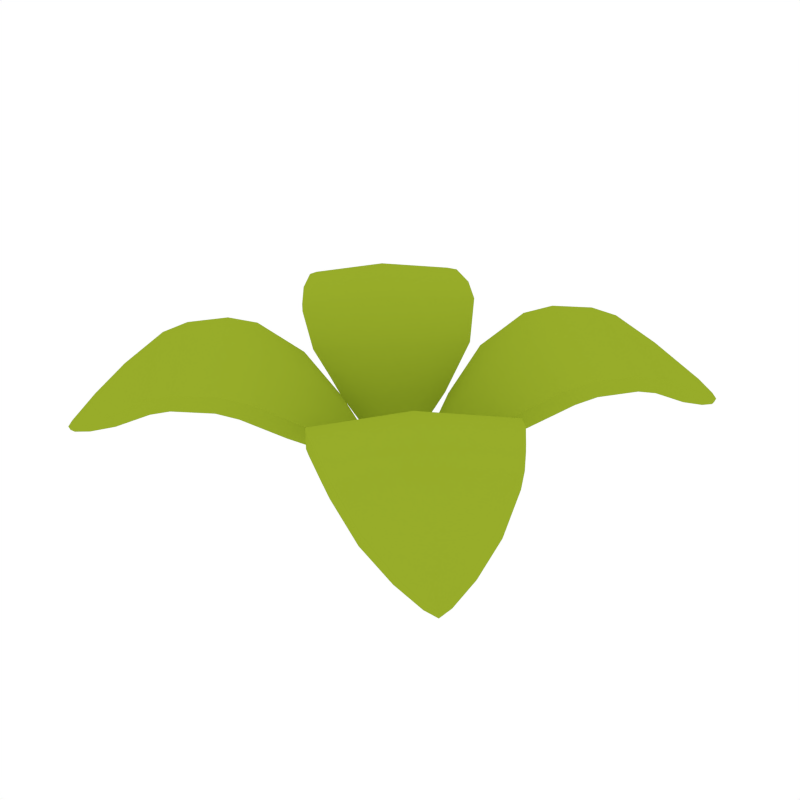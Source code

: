 # Source: Plant_Small.blend  (saved by Blender 2.79.0; exported with 4.5.12 LTS)
import bpy
from mathutils import Matrix  # noqa: F401  (used for matrix-valued properties, if any)

bpy.ops.wm.read_factory_settings(use_empty=True)
scene = bpy.context.scene
scene.name = 'Scene'

# ---- collections
col_collection_1 = bpy.data.collections.new('Collection 1'); scene.collection.children.link(col_collection_1)

# ---- materials (node trees are filled in below, after node groups)
mat_green = bpy.data.materials.new('Green')
mat_green.alpha_threshold = 0.0
mat_green.diffuse_color = (0.3129, 0.4109, 0.02278, 1.0)
mat_green.roughness = 0.5

# ---- node groups
ng_auto_smooth = bpy.data.node_groups.new('Auto Smooth', 'GeometryNodeTree')
_s = ng_auto_smooth.interface.new_socket(name='Geometry', in_out='OUTPUT', socket_type='NodeSocketGeometry')
_s = ng_auto_smooth.interface.new_socket(name='Geometry', in_out='INPUT', socket_type='NodeSocketGeometry')
_s = ng_auto_smooth.interface.new_socket(name='Angle', in_out='INPUT', socket_type='NodeSocketFloat')
_s.subtype = 'ANGLE'
_s.min_value = 0.0
_s.max_value = 3.142
ng_auto_smooth.is_modifier = True
_N = ng_auto_smooth.nodes; _L = ng_auto_smooth.links
n0 = _N.new('NodeGroupOutput'); n0.name = 'Group Output'; n0.location = (480, -100)
n1 = _N.new('NodeGroupInput'); n1.name = 'Group Input'; n1.location = (-420, -300)
n2 = _N.new('NodeGroupInput'); n2.name = 'Group Input.001'; n2.location = (-60, -100)
n3 = _N.new('GeometryNodeSetShadeSmooth'); n3.name = 'Set Shade Smooth'; n3.location = (120, -100)
n3.domain = 'EDGE'
n4 = _N.new('GeometryNodeSetShadeSmooth'); n4.name = 'Set Shade Smooth.001'; n4.location = (300, -100)
n5 = _N.new('GeometryNodeInputMeshEdgeAngle'); n5.name = 'Edge Angle'; n5.location = (-420, -220)
n6 = _N.new('GeometryNodeInputEdgeSmooth'); n6.name = 'Is Edge Smooth'; n6.location = (-60, -160)
n7 = _N.new('GeometryNodeInputShadeSmooth'); n7.name = 'Is Face Smooth'; n7.location = (-240, -340)
n8 = _N.new('FunctionNodeBooleanMath'); n8.name = 'Boolean Math'; n8.location = (-60, -220)
n9 = _N.new('FunctionNodeCompare'); n9.name = 'Compare'; n9.location = (-240, -180)
n9.operation = 'LESS_EQUAL'
_L.new(n5.outputs[0], n9.inputs[0])
_L.new(n4.outputs[0], n0.inputs[0])
_L.new(n1.outputs[1], n9.inputs[1])
_L.new(n9.outputs[0], n8.inputs[0])
_L.new(n7.outputs[0], n8.inputs[1])
_L.new(n2.outputs[0], n3.inputs[0])
_L.new(n6.outputs[0], n3.inputs[1])
_L.new(n3.outputs[0], n4.inputs[0])
_L.new(n8.outputs[0], n3.inputs[2])
n0.is_active_output = True

# ---- material node trees

# ---- world
world_world = bpy.data.worlds.new('World'); scene.world = world_world
world_world.color = (1.0, 1.0, 1.0)
world_world.use_sun_shadow = False
world_world.sun_shadow_jitter_overblur = 0.0
world_world.cycles.sampling_method = 'NONE'
world_world.cycles.sample_map_resolution = 256

# ---- meshes
me_cube_265 = bpy.data.meshes.new('Cube.265')
me_cube_265.from_pydata([(-0.123, -0.118, 0.07864), (-0.1724, 0.0007732, 0.09482), (-0.07339, -0.06833, 0.1025), (-0.0291, -0.1922, 0.08289), (-0.3642, -0.3656, 0.2674), (-0.38, -0.09171, 0.2189), (-0.2032, -0.2046, 0.2659), (-0.2424, -0.2438, 0.2055), (-0.07068, -0.3618, 0.2491), (-0.4161, -0.5162, 0.1533), (-0.3584, -0.3598, 0.2016), (-0.2448, -0.4821, 0.2509), (-0.4778, -0.2433, 0.2181), (-0.4988, -0.5002, 0.1032), (-0.5088, -0.4115, 0.1345), (-0.4685, -0.4699, 0.1628), (-0.4564, -0.4578, 0.1251), (-0.5148, -0.4175, 0.1533), (-0.5015, -0.5029, 0.1117), (-0.4807, -0.2462, 0.2509), (-0.2418, -0.4792, 0.2181), (-0.4101, -0.5102, 0.1345), (-0.09027, -0.3814, 0.2189), (-0.3604, -0.07213, 0.2491), (-0.004282, -0.1674, 0.09482), (-0.1973, -0.02405, 0.08289), (-0.06264, -0.05109, -0.001703), (-0.1831, -0.1829, 0.1505), (-0.08033, -0.01943, -0.001703), (-0.2725, -0.01434, 0.1817), (-0.03469, -0.02314, -0.001703), (-0.1252, -0.125, 0.1955), (-0.017, -0.0548, -0.001703), (-0.04346, -0.3012, 0.1592), (-0.4114, -0.4128, 0.1573), (-0.5084, -0.3365, 0.1986), (-0.4252, -0.4266, 0.2123), (-0.3282, -0.503, 0.1711), (-0.4875, -0.4889, 0.1065), (-0.5093, -0.4771, 0.1221), (-0.4939, -0.4954, 0.1266), (-0.4721, -0.5072, 0.111), (-0.06635, -0.00545, -0.001703), (-0.3014, -0.04328, 0.1592), (-0.03098, -0.06878, -0.001703), (-0.01452, -0.2723, 0.1817), (-0.5015, -0.3296, 0.1711), (-0.3351, -0.5099, 0.1986), (-0.5057, -0.4735, 0.111), (-0.4757, -0.5107, 0.1221), (-0.332, -0.3334, 0.2136), (-0.2698, -0.2713, 0.2159), (-0.4029, -0.1218, 0.2667), (-0.4539, -0.1967, 0.2659), (-0.3215, -0.3229, 0.2836), (-0.2578, -0.2593, 0.285), (-0.1259, -0.4109, 0.232), (-0.2022, -0.4597, 0.2308), (-0.4582, -0.2036, 0.2308), (-0.4094, -0.1274, 0.232), (-0.1953, -0.4553, 0.2659), (-0.1204, -0.4043, 0.2667), (0.123, -0.118, 0.07864), (0.1724, 0.0007732, 0.09482), (0.07339, -0.06833, 0.1025), (0.0291, -0.1922, 0.08289), (0.3642, -0.3656, 0.2674), (0.38, -0.09171, 0.2189), (0.2032, -0.2046, 0.2659), (0.2424, -0.2438, 0.2055), (0.07068, -0.3618, 0.2491), (0.4161, -0.5162, 0.1533), (0.3584, -0.3598, 0.2016), (0.2448, -0.4821, 0.2509), (0.4778, -0.2433, 0.2181), (0.4988, -0.5002, 0.1032), (0.5088, -0.4115, 0.1345), (0.4685, -0.4699, 0.1628), (0.4564, -0.4578, 0.1251), (0.5148, -0.4175, 0.1533), (0.5015, -0.5029, 0.1117), (0.4807, -0.2462, 0.2509), (0.2418, -0.4792, 0.2181), (0.4101, -0.5102, 0.1345), (0.09027, -0.3814, 0.2189), (0.3604, -0.07213, 0.2491), (0.004282, -0.1674, 0.09482), (0.1973, -0.02405, 0.08289), (0.06264, -0.05109, -0.001703), (0.1831, -0.1829, 0.1505), (0.08033, -0.01943, -0.001703), (0.2725, -0.01434, 0.1817), (0.03469, -0.02314, -0.001703), (0.1252, -0.125, 0.1955), (0.017, -0.0548, -0.001703), (0.04346, -0.3012, 0.1592), (0.4114, -0.4128, 0.1573), (0.5084, -0.3365, 0.1986), (0.4252, -0.4266, 0.2123), (0.3282, -0.503, 0.1711), (0.4875, -0.4889, 0.1065), (0.5093, -0.4771, 0.1221), (0.4939, -0.4954, 0.1266), (0.4721, -0.5072, 0.111), (0.06635, -0.00545, -0.001703), (0.3014, -0.04328, 0.1592), (0.03098, -0.06878, -0.001703), (0.01452, -0.2723, 0.1817), (0.5015, -0.3296, 0.1711), (0.3351, -0.5099, 0.1986), (0.5057, -0.4735, 0.111), (0.4757, -0.5107, 0.1221), (0.332, -0.3334, 0.2136), (0.2698, -0.2713, 0.2159), (0.4029, -0.1218, 0.2667), (0.4539, -0.1967, 0.2659), (0.3215, -0.3229, 0.2836), (0.2578, -0.2593, 0.285), (0.1259, -0.4109, 0.232), (0.2022, -0.4597, 0.2308), (0.4582, -0.2036, 0.2308), (0.4094, -0.1274, 0.232), (0.1953, -0.4553, 0.2659), (0.1204, -0.4043, 0.2667), (-0.123, 0.118, 0.07864), (-0.1724, -0.0007732, 0.09482), (-0.07339, 0.06833, 0.1025), (-0.0291, 0.1922, 0.08289), (-0.3642, 0.3656, 0.2674), (-0.38, 0.09171, 0.2189), (-0.2032, 0.2046, 0.2659), (-0.2424, 0.2438, 0.2055), (-0.07068, 0.3618, 0.2491), (-0.4161, 0.5162, 0.1533), (-0.3584, 0.3598, 0.2016), (-0.2448, 0.4821, 0.2509), (-0.4778, 0.2433, 0.2181), (-0.4988, 0.5002, 0.1032), (-0.5088, 0.4115, 0.1345), (-0.4685, 0.4699, 0.1628), (-0.4564, 0.4578, 0.1251), (-0.5148, 0.4175, 0.1533), (-0.5015, 0.5029, 0.1117), (-0.4807, 0.2462, 0.2509), (-0.2418, 0.4792, 0.2181), (-0.4101, 0.5102, 0.1345), (-0.09027, 0.3814, 0.2189), (-0.3604, 0.07213, 0.2491), (-0.004282, 0.1674, 0.09482), (-0.1973, 0.02405, 0.08289), (-0.06264, 0.05109, -0.001703), (-0.1831, 0.1829, 0.1505), (-0.08033, 0.01943, -0.001703), (-0.2725, 0.01434, 0.1817), (-0.03469, 0.02314, -0.001703), (-0.1252, 0.125, 0.1955), (-0.017, 0.0548, -0.001703), (-0.04346, 0.3012, 0.1592), (-0.4114, 0.4128, 0.1573), (-0.5084, 0.3365, 0.1986), (-0.4252, 0.4266, 0.2123), (-0.3282, 0.503, 0.1711), (-0.4875, 0.4889, 0.1065), (-0.5093, 0.4771, 0.1221), (-0.4939, 0.4954, 0.1266), (-0.4721, 0.5072, 0.111), (-0.06635, 0.00545, -0.001703), (-0.3014, 0.04328, 0.1592), (-0.03098, 0.06878, -0.001703), (-0.01452, 0.2723, 0.1817), (-0.5015, 0.3296, 0.1711), (-0.3351, 0.5099, 0.1986), (-0.5057, 0.4735, 0.111), (-0.4757, 0.5107, 0.1221), (-0.332, 0.3334, 0.2136), (-0.2698, 0.2713, 0.2159), (-0.4029, 0.1218, 0.2667), (-0.4539, 0.1967, 0.2659), (-0.3215, 0.3229, 0.2836), (-0.2578, 0.2593, 0.285), (-0.1259, 0.4109, 0.232), (-0.2022, 0.4597, 0.2308), (-0.4582, 0.2036, 0.2308), (-0.4094, 0.1274, 0.232), (-0.1953, 0.4553, 0.2659), (-0.1204, 0.4043, 0.2667), (0.123, 0.118, 0.07864), (0.1724, -0.0007732, 0.09482), (0.07339, 0.06833, 0.1025), (0.0291, 0.1922, 0.08289), (0.3642, 0.3656, 0.2674), (0.38, 0.09171, 0.2189), (0.2032, 0.2046, 0.2659), (0.2424, 0.2438, 0.2055), (0.07068, 0.3618, 0.2491), (0.4161, 0.5162, 0.1533), (0.3584, 0.3598, 0.2016), (0.2448, 0.4821, 0.2509), (0.4778, 0.2433, 0.2181), (0.4988, 0.5002, 0.1032), (0.5088, 0.4115, 0.1345), (0.4685, 0.4699, 0.1628), (0.4564, 0.4578, 0.1251), (0.5148, 0.4175, 0.1533), (0.5015, 0.5029, 0.1117), (0.4807, 0.2462, 0.2509), (0.2418, 0.4792, 0.2181), (0.4101, 0.5102, 0.1345), (0.09027, 0.3814, 0.2189), (0.3604, 0.07213, 0.2491), (0.004282, 0.1674, 0.09482), (0.1973, 0.02405, 0.08289), (0.06264, 0.05109, -0.001703), (0.1831, 0.1829, 0.1505), (0.08033, 0.01943, -0.001703), (0.2725, 0.01434, 0.1817), (0.03469, 0.02314, -0.001703), (0.1252, 0.125, 0.1955), (0.017, 0.0548, -0.001703), (0.04346, 0.3012, 0.1592), (0.4114, 0.4128, 0.1573), (0.5084, 0.3365, 0.1986), (0.4252, 0.4266, 0.2123), (0.3282, 0.503, 0.1711), (0.4875, 0.4889, 0.1065), (0.5093, 0.4771, 0.1221), (0.4939, 0.4954, 0.1266), (0.4721, 0.5072, 0.111), (0.06635, 0.00545, -0.001703), (0.3014, 0.04328, 0.1592), (0.03098, 0.06878, -0.001703), (0.01452, 0.2723, 0.1817), (0.5015, 0.3296, 0.1711), (0.3351, 0.5099, 0.1986), (0.5057, 0.4735, 0.111), (0.4757, 0.5107, 0.1221), (0.332, 0.3334, 0.2136), (0.2698, 0.2713, 0.2159), (0.4029, 0.1218, 0.2667), (0.4539, 0.1967, 0.2659), (0.3215, 0.3229, 0.2836), (0.2578, 0.2593, 0.285), (0.1259, 0.4109, 0.232), (0.2022, 0.4597, 0.2308), (0.4582, 0.2036, 0.2308), (0.4094, 0.1274, 0.232), (0.1953, 0.4553, 0.2659), (0.1204, 0.4043, 0.2667)], [], [(3, 33, 27, 0), (25, 0, 27, 43), (25, 28, 26, 0), (2, 1, 29, 31), (25, 1, 42, 28), (2, 30, 42, 1), (24, 2, 31, 45), (24, 32, 30, 2), (7, 5, 43, 27), (25, 43, 29, 1), (24, 3, 44, 32), (7, 51, 59, 5), (19, 35, 36, 4), (11, 4, 36, 47), (8, 6, 55, 61), (23, 52, 55, 6), (19, 53, 58, 12), (11, 60, 54, 4), (24, 45, 33, 3), (22, 7, 27, 33), (20, 57, 60, 11), (23, 6, 31, 29), (8, 45, 31, 6), (12, 58, 50, 10), (23, 5, 59, 52), (23, 29, 43, 5), (21, 9, 49, 41), (15, 40, 49, 9), (21, 41, 38, 16), (22, 33, 45, 8), (15, 9, 47, 36), (20, 37, 34, 10), (12, 10, 34, 46), (20, 10, 50, 57), (20, 11, 47, 37), (21, 37, 47, 9), (19, 12, 46, 35), (22, 8, 61, 56), (18, 13, 41, 49), (13, 48, 38), (13, 38, 41), (19, 4, 54, 53), (17, 14, 48, 39), (16, 38, 48, 14), (17, 39, 40, 15), (18, 39, 48, 13), (17, 35, 46, 14), (17, 15, 36, 35), (16, 14, 46, 34), (21, 16, 34, 37), (18, 40, 39), (18, 49, 40), (3, 0, 26, 44), (53, 54, 55, 52), (57, 50, 51, 56), (50, 58, 59, 51), (58, 53, 52, 59), (54, 60, 61, 55), (60, 57, 56, 61), (22, 56, 51, 7), (65, 62, 89, 95), (87, 105, 89, 62), (87, 62, 88, 90), (64, 93, 91, 63), (87, 90, 104, 63), (64, 63, 104, 92), (86, 107, 93, 64), (86, 64, 92, 94), (69, 89, 105, 67), (87, 63, 91, 105), (86, 94, 106, 65), (69, 67, 121, 113), (81, 66, 98, 97), (73, 109, 98, 66), (70, 123, 117, 68), (85, 68, 117, 114), (81, 74, 120, 115), (73, 66, 116, 122), (86, 65, 95, 107), (84, 95, 89, 69), (82, 73, 122, 119), (85, 91, 93, 68), (70, 68, 93, 107), (74, 72, 112, 120), (85, 114, 121, 67), (85, 67, 105, 91), (83, 103, 111, 71), (77, 71, 111, 102), (83, 78, 100, 103), (84, 70, 107, 95), (77, 98, 109, 71), (82, 72, 96, 99), (74, 108, 96, 72), (82, 119, 112, 72), (82, 99, 109, 73), (83, 71, 109, 99), (81, 97, 108, 74), (84, 118, 123, 70), (80, 111, 103, 75), (75, 100, 110), (75, 103, 100), (81, 115, 116, 66), (79, 101, 110, 76), (78, 76, 110, 100), (79, 77, 102, 101), (80, 75, 110, 101), (79, 76, 108, 97), (79, 97, 98, 77), (78, 96, 108, 76), (83, 99, 96, 78), (80, 101, 102), (80, 102, 111), (65, 106, 88, 62), (115, 114, 117, 116), (119, 118, 113, 112), (112, 113, 121, 120), (120, 121, 114, 115), (116, 117, 123, 122), (122, 123, 118, 119), (84, 69, 113, 118), (127, 124, 151, 157), (149, 167, 151, 124), (149, 124, 150, 152), (126, 155, 153, 125), (149, 152, 166, 125), (126, 125, 166, 154), (148, 169, 155, 126), (148, 126, 154, 156), (131, 151, 167, 129), (149, 125, 153, 167), (148, 156, 168, 127), (131, 129, 183, 175), (143, 128, 160, 159), (135, 171, 160, 128), (132, 185, 179, 130), (147, 130, 179, 176), (143, 136, 182, 177), (135, 128, 178, 184), (148, 127, 157, 169), (146, 157, 151, 131), (144, 135, 184, 181), (147, 153, 155, 130), (132, 130, 155, 169), (136, 134, 174, 182), (147, 176, 183, 129), (147, 129, 167, 153), (145, 165, 173, 133), (139, 133, 173, 164), (145, 140, 162, 165), (146, 132, 169, 157), (139, 160, 171, 133), (144, 134, 158, 161), (136, 170, 158, 134), (144, 181, 174, 134), (144, 161, 171, 135), (145, 133, 171, 161), (143, 159, 170, 136), (146, 180, 185, 132), (142, 173, 165, 137), (137, 162, 172), (137, 165, 162), (143, 177, 178, 128), (141, 163, 172, 138), (140, 138, 172, 162), (141, 139, 164, 163), (142, 137, 172, 163), (141, 138, 170, 159), (141, 159, 160, 139), (140, 158, 170, 138), (145, 161, 158, 140), (142, 163, 164), (142, 164, 173), (127, 168, 150, 124), (177, 176, 179, 178), (181, 180, 175, 174), (174, 175, 183, 182), (182, 183, 176, 177), (178, 179, 185, 184), (184, 185, 180, 181), (146, 131, 175, 180), (189, 219, 213, 186), (211, 186, 213, 229), (211, 214, 212, 186), (188, 187, 215, 217), (211, 187, 228, 214), (188, 216, 228, 187), (210, 188, 217, 231), (210, 218, 216, 188), (193, 191, 229, 213), (211, 229, 215, 187), (210, 189, 230, 218), (193, 237, 245, 191), (205, 221, 222, 190), (197, 190, 222, 233), (194, 192, 241, 247), (209, 238, 241, 192), (205, 239, 244, 198), (197, 246, 240, 190), (210, 231, 219, 189), (208, 193, 213, 219), (206, 243, 246, 197), (209, 192, 217, 215), (194, 231, 217, 192), (198, 244, 236, 196), (209, 191, 245, 238), (209, 215, 229, 191), (207, 195, 235, 227), (201, 226, 235, 195), (207, 227, 224, 202), (208, 219, 231, 194), (201, 195, 233, 222), (206, 223, 220, 196), (198, 196, 220, 232), (206, 196, 236, 243), (206, 197, 233, 223), (207, 223, 233, 195), (205, 198, 232, 221), (208, 194, 247, 242), (204, 199, 227, 235), (199, 234, 224), (199, 224, 227), (205, 190, 240, 239), (203, 200, 234, 225), (202, 224, 234, 200), (203, 225, 226, 201), (204, 225, 234, 199), (203, 221, 232, 200), (203, 201, 222, 221), (202, 200, 232, 220), (207, 202, 220, 223), (204, 226, 225), (204, 235, 226), (189, 186, 212, 230), (239, 240, 241, 238), (243, 236, 237, 242), (236, 244, 245, 237), (244, 239, 238, 245), (240, 246, 247, 241), (246, 243, 242, 247), (208, 242, 237, 193)])
me_cube_265.polygons.foreach_set('use_smooth', [True] * 240)
me_cube_265.materials.append(mat_green)
me_cube_265.use_remesh_preserve_volume = False
me_cube_265.use_remesh_preserve_attributes = False
me_cube_265.use_mirror_vertex_groups = False
me_cube_265.update()

# ---- objects
ob_plant_small = bpy.data.objects.new('Plant_Small', me_cube_265)

# ---- transforms, parenting, visibility, modifiers, constraints
ob_plant_small.location = (0.0, 0.0, 0.0)
ob_plant_small.lineart.crease_threshold = 0.0
_vg = ob_plant_small.vertex_groups.new(name='Group')
_m = ob_plant_small.modifiers.new('Auto Smooth', 'NODES')
_m.node_group = ng_auto_smooth
_gi = [s.identifier for s in ng_auto_smooth.interface.items_tree if s.item_type == 'SOCKET' and s.in_out == 'INPUT']
_m[_gi[1]] = 0.5236  # Angle

# ---- collection membership
col_collection_1.objects.link(ob_plant_small)

# ---- scene / render settings (as saved in the file)
scene.frame_start = 1; scene.frame_end = 250; scene.frame_set(0)
scene.render.engine = 'CYCLES'
scene.render.resolution_x = 1000
scene.render.resolution_y = 1000
scene.render.dither_intensity = 0.0
scene.cycles.samples = 200
scene.cycles.sampling_pattern = 'TABULATED_SOBOL'
scene.cycles.light_sampling_threshold = 0.0
scene.cycles.use_adaptive_sampling = False
scene.cycles.use_light_tree = False
scene.cycles.caustics_reflective = False
scene.cycles.caustics_refractive = False
scene.cycles.blur_glossy = 0.0
scene.cycles.max_bounces = 2
scene.cycles.pixel_filter_type = 'GAUSSIAN'
scene.cycles.sample_clamp_indirect = 0.0
scene.view_settings.view_transform = 'Standard'
bpy.context.view_layer.update()

# ---- added for rendering (the .blend has no active camera): camera
cam_auto = bpy.data.cameras.new('AutoCamera')
cam_auto.lens = 50.0
cam_auto.sensor_width = 36.0
cam_auto.clip_end = 1000.0
ob_auto_camera = bpy.data.objects.new('AutoCamera', cam_auto)
scene.collection.objects.link(ob_auto_camera)
ob_auto_camera.location = (1.37488, -1.64986, 1.24157)
ob_auto_camera.rotation_euler = (1.09748, -7.21219e-08, 0.694738)
scene.camera = ob_auto_camera
bpy.context.view_layer.update()
